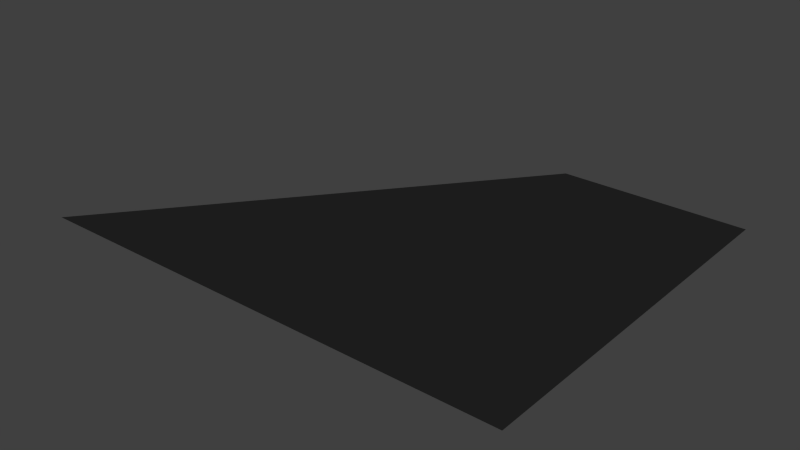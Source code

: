 # Source: Transform_SlantRight.blend  (saved by Blender 2.70.0; exported with 4.5.12 LTS)
import bpy
from mathutils import Matrix  # noqa: F401  (used for matrix-valued properties, if any)

bpy.ops.wm.read_factory_settings(use_empty=True)
scene = bpy.context.scene
scene.name = 'Scene'

# ---- collections
col_collection_1 = bpy.data.collections.new('Collection 1'); scene.collection.children.link(col_collection_1)

# ---- materials (node trees are filled in below, after node groups)
mat_black = bpy.data.materials.new('Black')
mat_black.alpha_threshold = 0.0
mat_black.use_transparent_shadow = False
mat_black.diffuse_color = (0.01739, 0.01739, 0.01739, 1.0)
mat_black.roughness = 0.5
mat_black.line_color = (0.0, 0.0, 0.0, 1.0)
mat_eyes = bpy.data.materials.new('Eyes')
mat_eyes.alpha_threshold = 0.0
mat_eyes.use_transparent_shadow = False
mat_eyes.diffuse_color = (0.8, 0.5058, 0.0, 1.0)
mat_eyes.roughness = 0.5
mat_eyes.line_color = (0.0, 0.0, 0.0, 1.0)

# ---- material node trees

# ---- world
world_world = bpy.data.worlds.new('World'); scene.world = world_world
world_world.color = (0.05088, 0.05088, 0.05088)
world_world.use_sun_shadow = False
world_world.sun_shadow_jitter_overblur = 0.0
world_world.cycles.sampling_method = 'MANUAL'
world_world.cycles.sample_map_resolution = 256

# ---- meshes
me_cube = bpy.data.meshes.new('Cube')
me_cube.from_pydata([(-0.8, 1.0, 0.0), (-0.3, -1.192e-07, 0.0), (0.5, 2.0, 0.0), (1.0, 1.0, 0.0), (1.0, 2.0, 0.0), (1.0, -5.96e-07, 0.0), (-1.6, 3.576e-07, 0.0), (2.98e-07, 2.0, 0.0), (0.1, 1.0, 0.0), (-0.35, 1.0, 0.0), (0.55, 1.0, 0.0), (0.3, 1.5, 0.0), (-0.1, 0.5, 0.0), (-1.2, 0.5, 0.0), (0.35, -3.576e-07, 0.0), (0.75, 2.0, 0.0), (1.0, 1.5, 0.0), (1.0, 0.5, 0.0), (0.25, 2.0, 0.0), (-0.95, 1.192e-07, 0.0), (-0.4, 1.5, 0.0), (-0.65, 0.5, 0.0), (-0.05, 1.5, 0.0), (0.65, 1.5, 0.0), (0.45, 0.5, 0.0), (-0.125, 1.0, 0.0), (0.775, 1.0, 0.0), (0.4, 1.75, 0.0), (-0.2, 0.25, 0.0), (-1.4, 0.25, 0.0), (0.675, -4.768e-07, 0.0), (0.875, 2.0, 0.0), (1.0, 1.75, 0.0), (1.0, 0.25, 0.0), (0.125, 2.0, 0.0), (-1.275, 2.384e-07, 0.0), (-0.2, 1.75, 0.0), (-0.575, 1.0, 0.0), (0.325, 1.0, 0.0), (0.2, 1.25, 0.0), (-2.459e-07, 0.75, 0.0), (-1.0, 0.75, 0.0), (0.025, -2.384e-07, 0.0), (0.625, 2.0, 0.0), (1.0, 1.25, 0.0), (1.0, 0.75, 0.0), (0.375, 2.0, 0.0), (-0.625, 0.0, 0.0), (-0.6, 1.25, 0.0), (-0.8, 0.25, 0.0), (-0.5, 0.75, 0.0), (-0.375, 0.5, 0.0), (-0.925, 0.5, 0.0), (-0.2, 1.25, 0.0), (0.1, 1.75, 0.0), (0.125, 1.5, 0.0), (-0.225, 1.5, 0.0), (0.6, 1.25, 0.0), (0.7, 1.75, 0.0), (0.825, 1.5, 0.0), (0.475, 1.5, 0.0), (0.4, 0.25, 0.0), (0.5, 0.75, 0.0), (0.725, 0.5, 0.0), (0.175, 0.5, 0.0), (-0.25, 0.75, 0.0), (-1.1, 0.25, 0.0), (-0.5, 0.25, 0.0), (-0.4, 1.25, 0.0), (0.4, 1.25, 0.0), (0.1, 0.25, 0.0), (-0.75, 0.75, 0.0), (0.0, 1.25, 0.0), (0.25, 1.75, 0.0), (-0.05, 1.75, 0.0), (0.8, 1.25, 0.0), (0.85, 1.75, 0.0), (0.55, 1.75, 0.0), (0.7, 0.25, 0.0), (0.75, 0.75, 0.0), (0.25, 0.75, 0.0), (-0.0125, 1.0, 0.0), (0.8875, 1.0, 0.0), (0.45, 1.875, 0.0), (-0.25, 0.125, 0.0), (-1.5, 0.125, 0.0), (0.8375, -4.768e-07, 0.0), (0.9375, 2.0, 0.0), (1.0, 1.875, 0.0), (1.0, 0.125, 0.0), (0.0625, 2.0, 0.0), (-1.438, 2.98e-07, 0.0), (-0.1, 1.875, 0.0), (-0.6875, 1.0, 0.0), (0.2125, 1.0, 0.0), (0.15, 1.125, 0.0), (0.05, 0.875, 0.0), (-0.9, 0.875, 0.0), (-0.1375, -2.384e-07, 0.0), (0.5625, 2.0, 0.0), (1.0, 1.125, 0.0), (1.0, 0.875, 0.0), (0.4375, 2.0, 0.0), (-0.4625, 0.0, 0.0), (-0.7, 1.125, 0.0), (-0.875, 0.125, 0.0), (-0.425, 0.875, 0.0), (-0.2375, 0.5, 0.0), (-0.7875, 0.5, 0.0), (-0.275, 1.125, 0.0), (0.175, 1.875, 0.0), (0.2125, 1.5, 0.0), (-0.1375, 1.5, 0.0), (0.575, 1.125, 0.0), (0.725, 1.875, 0.0), (0.9125, 1.5, 0.0), (0.5625, 1.5, 0.0), (0.375, 0.125, 0.0), (0.525, 0.875, 0.0), (0.8625, 0.5, 0.0), (0.3125, 0.5, 0.0), (-0.2375, 1.0, 0.0), (0.6625, 1.0, 0.0), (0.35, 1.625, 0.0), (-0.15, 0.375, 0.0), (-1.3, 0.375, 0.0), (0.5125, -4.768e-07, 0.0), (0.8125, 2.0, 0.0), (1.0, 1.625, 0.0), (1.0, 0.375, 0.0), (0.1875, 2.0, 0.0), (-1.113, 1.788e-07, 0.0), (-0.3, 1.625, 0.0), (-0.4625, 1.0, 0.0), (0.4375, 1.0, 0.0), (0.25, 1.375, 0.0), (-0.05, 0.625, 0.0), (-1.1, 0.625, 0.0), (0.1875, -2.384e-07, 0.0), (0.6875, 2.0, 0.0), (1.0, 1.375, 0.0), (1.0, 0.625, 0.0), (0.3125, 2.0, 0.0), (-0.7875, 5.96e-08, 0.0), (-0.5, 1.375, 0.0), (-0.725, 0.375, 0.0), (-0.575, 0.625, 0.0), (-0.5125, 0.5, 0.0), (-1.063, 0.5, 0.0), (-0.125, 1.375, 0.0), (0.025, 1.625, 0.0), (0.0375, 1.5, 0.0), (-0.3125, 1.5, 0.0), (0.625, 1.375, 0.0), (0.675, 1.625, 0.0), (0.7375, 1.5, 0.0), (0.3875, 1.5, 0.0), (0.425, 0.375, 0.0), (0.475, 0.625, 0.0), (0.5875, 0.5, 0.0), (0.0375, 0.5, 0.0), (-0.3125, 0.625, 0.0), (-0.1875, 0.875, 0.0), (-0.125, 0.75, 0.0), (-0.375, 0.75, 0.0), (-1.188, 0.125, 0.0), (-1.013, 0.375, 0.0), (-0.95, 0.25, 0.0), (-1.25, 0.25, 0.0), (-0.5625, 0.125, 0.0), (-0.4375, 0.375, 0.0), (-0.35, 0.25, 0.0), (-0.65, 0.25, 0.0), (-0.4875, 1.125, 0.0), (-0.3125, 1.375, 0.0), (-0.3, 1.25, 0.0), (-0.5, 1.25, 0.0), (0.3625, 1.125, 0.0), (0.4375, 1.375, 0.0), (0.5, 1.25, 0.0), (0.3, 1.25, 0.0), (0.0625, 0.125, 0.0), (0.1375, 0.375, 0.0), (0.25, 0.25, 0.0), (-0.05, 0.25, 0.0), (-0.8375, 0.625, 0.0), (-0.6625, 0.875, 0.0), (-0.625, 0.75, 0.0), (-0.875, 0.75, 0.0), (-0.0625, 1.125, 0.0), (0.0625, 1.375, 0.0), (0.1, 1.25, 0.0), (-0.1, 1.25, 0.0), (0.1875, 1.625, 0.0), (0.3125, 1.875, 0.0), (0.325, 1.75, 0.0), (0.175, 1.75, 0.0), (-0.1375, 1.625, 0.0), (0.0375, 1.875, 0.0), (0.025, 1.75, 0.0), (-0.125, 1.75, 0.0), (0.7875, 1.125, 0.0), (0.8125, 1.375, 0.0), (0.9, 1.25, 0.0), (0.7, 1.25, 0.0), (0.8375, 1.625, 0.0), (0.8625, 1.875, 0.0), (0.925, 1.75, 0.0), (0.775, 1.75, 0.0), (0.5125, 1.625, 0.0), (0.5875, 1.875, 0.0), (0.625, 1.75, 0.0), (0.475, 1.75, 0.0), (0.6875, 0.125, 0.0), (0.7125, 0.375, 0.0), (0.85, 0.25, 0.0), (0.55, 0.25, 0.0), (0.7375, 0.625, 0.0), (0.7625, 0.875, 0.0), (0.875, 0.75, 0.0), (0.625, 0.75, 0.0), (0.2125, 0.625, 0.0), (0.2875, 0.875, 0.0), (0.375, 0.75, 0.0), (0.125, 0.75, 0.0), (-0.4438, 0.625, 0.0), (-1.344, 0.125, 0.0), (-0.7188, 0.125, 0.0), (-0.5938, 1.125, 0.0), (0.2562, 1.125, 0.0), (-0.09375, 0.125, 0.0), (-0.9688, 0.625, 0.0), (-0.1688, 1.125, 0.0), (0.1063, 1.625, 0.0), (-0.2187, 1.625, 0.0), (0.6812, 1.125, 0.0), (0.7563, 1.625, 0.0), (0.4313, 1.625, 0.0), (0.5312, 0.125, 0.0), (0.6062, 0.625, 0.0), (0.08125, 0.625, 0.0), (-0.1813, 0.625, 0.0), (-0.06875, 0.875, 0.0), (-0.3063, 0.875, 0.0), (-1.031, 0.125, 0.0), (-0.8688, 0.375, 0.0), (-1.156, 0.375, 0.0), (-0.4063, 0.125, 0.0), (-0.2938, 0.375, 0.0), (-0.5813, 0.375, 0.0), (-0.3813, 1.125, 0.0), (-0.2188, 1.375, 0.0), (-0.4062, 1.375, 0.0), (0.4687, 1.125, 0.0), (0.5313, 1.375, 0.0), (0.3438, 1.375, 0.0), (0.2187, 0.125, 0.0), (0.2812, 0.375, 0.0), (-0.00625, 0.375, 0.0), (-0.7063, 0.625, 0.0), (-0.5438, 0.875, 0.0), (-0.7813, 0.875, 0.0), (0.04375, 1.125, 0.0), (0.1562, 1.375, 0.0), (-0.03125, 1.375, 0.0), (0.2688, 1.625, 0.0), (0.3813, 1.875, 0.0), (0.2438, 1.875, 0.0), (-0.05625, 1.625, 0.0), (0.1063, 1.875, 0.0), (-0.03125, 1.875, 0.0), (0.8937, 1.125, 0.0), (0.9063, 1.375, 0.0), (0.7188, 1.375, 0.0), (0.9188, 1.625, 0.0), (0.9313, 1.875, 0.0), (0.7938, 1.875, 0.0), (0.5938, 1.625, 0.0), (0.6563, 1.875, 0.0), (0.5188, 1.875, 0.0), (0.8437, 0.125, 0.0), (0.8562, 0.375, 0.0), (0.5687, 0.375, 0.0), (0.8687, 0.625, 0.0), (0.8812, 0.875, 0.0), (0.6437, 0.875, 0.0), (0.3437, 0.625, 0.0), (0.4062, 0.875, 0.0), (0.1687, 0.875, 0.0), (-0.03532, 1.158, -0.01847), (0.09847, 1.158, -0.01847), (-0.03532, 1.606, -0.01847), (0.09847, 1.606, -0.01847), (0.6515, 1.158, -0.01847), (0.7853, 1.158, -0.01847), (0.6515, 1.606, -0.01847), (0.7853, 1.606, -0.01847)], [], [(225, 147, 21, 146), (226, 91, 6, 85), (227, 143, 19, 105), (228, 93, 0, 104), (229, 94, 8, 95), (230, 98, 1, 84), (231, 148, 13, 137), (232, 121, 9, 109), (233, 151, 22, 150), (234, 152, 20, 132), (235, 122, 10, 113), (236, 155, 23, 154), (237, 156, 11, 123), (238, 126, 14, 117), (239, 159, 24, 158), (240, 160, 12, 136), (241, 107, 51, 161), (242, 163, 65, 162), (243, 164, 50, 106), (244, 131, 35, 165), (245, 167, 66, 166), (246, 168, 29, 125), (247, 103, 47, 169), (248, 171, 67, 170), (249, 172, 49, 145), (250, 133, 37, 173), (251, 175, 68, 174), (252, 176, 48, 144), (253, 134, 38, 177), (254, 179, 69, 178), (255, 180, 39, 135), (256, 138, 42, 181), (257, 183, 70, 182), (258, 184, 28, 124), (259, 108, 52, 185), (260, 187, 71, 186), (261, 188, 41, 97), (262, 81, 25, 189), (263, 191, 72, 190), (264, 192, 53, 149), (265, 111, 55, 193), (266, 195, 73, 194), (267, 196, 54, 110), (268, 112, 56, 197), (269, 199, 74, 198), (270, 200, 36, 92), (271, 82, 26, 201), (272, 203, 75, 202), (273, 204, 57, 153), (274, 115, 59, 205), (275, 207, 76, 206), (276, 208, 58, 114), (277, 116, 60, 209), (278, 211, 77, 210), (279, 212, 27, 83), (280, 86, 30, 213), (281, 215, 78, 214), (282, 216, 61, 157), (283, 119, 63, 217), (284, 219, 79, 218), (285, 220, 62, 118), (286, 120, 64, 221), (287, 223, 80, 222), (288, 224, 40, 96), (161, 51, 147, 225), (65, 161, 225, 164), (164, 225, 146, 50), (165, 35, 91, 226), (66, 165, 226, 168), (168, 226, 85, 29), (169, 47, 143, 227), (67, 169, 227, 172), (172, 227, 105, 49), (173, 37, 93, 228), (68, 173, 228, 176), (176, 228, 104, 48), (177, 38, 94, 229), (69, 177, 229, 180), (180, 229, 95, 39), (181, 42, 98, 230), (70, 181, 230, 184), (184, 230, 84, 28), (185, 52, 148, 231), (71, 185, 231, 188), (188, 231, 137, 41), (189, 25, 121, 232), (72, 189, 232, 192), (192, 232, 109, 53), (193, 55, 151, 233), (73, 193, 233, 196), (196, 233, 150, 54), (197, 56, 152, 234), (74, 197, 234, 200), (200, 234, 132, 36), (201, 26, 122, 235), (75, 201, 235, 204), (204, 235, 113, 57), (205, 59, 155, 236), (76, 205, 236, 208), (208, 236, 154, 58), (209, 60, 156, 237), (77, 209, 237, 212), (212, 237, 123, 27), (213, 30, 126, 238), (78, 213, 238, 216), (216, 238, 117, 61), (217, 63, 159, 239), (79, 217, 239, 220), (220, 239, 158, 62), (221, 64, 160, 240), (80, 221, 240, 224), (224, 240, 136, 40), (136, 12, 107, 241), (40, 136, 241, 163), (163, 241, 161, 65), (96, 40, 163, 242), (8, 96, 242, 81), (81, 242, 162, 25), (162, 65, 164, 243), (25, 162, 243, 121), (121, 243, 106, 9), (105, 19, 131, 244), (49, 105, 244, 167), (167, 244, 165, 66), (145, 49, 167, 245), (21, 145, 245, 108), (108, 245, 166, 52), (166, 66, 168, 246), (52, 166, 246, 148), (148, 246, 125, 13), (84, 1, 103, 247), (28, 84, 247, 171), (171, 247, 169, 67), (124, 28, 171, 248), (12, 124, 248, 107), (107, 248, 170, 51), (170, 67, 172, 249), (51, 170, 249, 147), (147, 249, 145, 21), (109, 9, 133, 250), (53, 109, 250, 175), (175, 250, 173, 68), (149, 53, 175, 251), (22, 149, 251, 112), (112, 251, 174, 56), (174, 68, 176, 252), (56, 174, 252, 152), (152, 252, 144, 20), (113, 10, 134, 253), (57, 113, 253, 179), (179, 253, 177, 69), (153, 57, 179, 254), (23, 153, 254, 116), (116, 254, 178, 60), (178, 69, 180, 255), (60, 178, 255, 156), (156, 255, 135, 11), (117, 14, 138, 256), (61, 117, 256, 183), (183, 256, 181, 70), (157, 61, 183, 257), (24, 157, 257, 120), (120, 257, 182, 64), (182, 70, 184, 258), (64, 182, 258, 160), (160, 258, 124, 12), (146, 21, 108, 259), (50, 146, 259, 187), (187, 259, 185, 71), (106, 50, 187, 260), (9, 106, 260, 133), (133, 260, 186, 37), (186, 71, 188, 261), (37, 186, 261, 93), (93, 261, 97, 0), (95, 8, 81, 262), (39, 95, 262, 191), (191, 262, 189, 72), (135, 39, 191, 263), (11, 135, 263, 111), (111, 263, 190, 55), (190, 72, 192, 264), (55, 190, 264, 151), (151, 264, 149, 22), (123, 11, 111, 265), (27, 123, 265, 195), (195, 265, 193, 73), (83, 27, 195, 266), (2, 83, 266, 102), (102, 266, 194, 46), (194, 73, 196, 267), (46, 194, 267, 142), (142, 267, 110, 18), (150, 22, 112, 268), (54, 150, 268, 199), (199, 268, 197, 74), (110, 54, 199, 269), (18, 110, 269, 130), (130, 269, 198, 34), (198, 74, 200, 270), (34, 198, 270, 90), (270, 92, 7), (100, 3, 82, 271), (44, 100, 271, 203), (203, 271, 201, 75), (140, 44, 203, 272), (16, 140, 272, 115), (115, 272, 202, 59), (202, 75, 204, 273), (59, 202, 273, 155), (155, 273, 153, 23), (128, 16, 115, 274), (32, 128, 274, 207), (207, 274, 205, 76), (88, 32, 207, 275), (4, 88, 275, 87), (87, 275, 206, 31), (206, 76, 208, 276), (31, 206, 276, 127), (127, 276, 114, 15), (154, 23, 116, 277), (58, 154, 277, 211), (211, 277, 209, 77), (114, 58, 211, 278), (15, 114, 278, 139), (139, 278, 210, 43), (210, 77, 212, 279), (43, 210, 279, 99), (99, 279, 83, 2), (5, 86, 280), (33, 89, 280, 215), (215, 280, 213, 78), (129, 33, 215, 281), (17, 129, 281, 119), (119, 281, 214, 63), (214, 78, 216, 282), (63, 214, 282, 159), (159, 282, 157, 24), (141, 17, 119, 283), (45, 141, 283, 219), (219, 283, 217, 79), (101, 45, 219, 284), (3, 101, 284, 82), (82, 284, 218, 26), (218, 79, 220, 285), (26, 218, 285, 122), (122, 285, 118, 10), (158, 24, 120, 286), (62, 158, 286, 223), (223, 286, 221, 80), (118, 62, 223, 287), (10, 118, 287, 134), (134, 287, 222, 38), (222, 80, 224, 288), (38, 222, 288, 94), (94, 288, 96, 8), (289, 291, 292, 290), (293, 295, 296, 294), (89, 5, 280), (90, 270, 7)])
me_cube.polygons.foreach_set('material_index', [0, 0, 0, 0, 0, 0, 0, 0, 0, 0, 0, 0, 0, 0, 0, 0, 0, 0, 0, 0, 0, 0, 0, 0, 0, 0, 0, 0, 0, 0, 0, 0, 0, 0, 0, 0, 0, 0, 0, 0, 0, 0, 0, 0, 0, 0, 0, 0, 0, 0, 0, 0, 0, 0, 0, 0, 0, 0, 0, 0, 0, 0, 0, 0, 0, 0, 0, 0, 0, 0, 0, 0, 0, 0, 0, 0, 0, 0, 0, 0, 0, 0, 0, 0, 0, 0, 0, 0, 0, 0, 0, 0, 0, 0, 0, 0, 0, 0, 0, 0, 0, 0, 0, 0, 0, 0, 0, 0, 0, 0, 0, 0, 0, 0, 0, 0, 0, 0, 0, 0, 0, 0, 0, 0, 0, 0, 0, 0, 0, 0, 0, 0, 0, 0, 0, 0, 0, 0, 0, 0, 0, 0, 0, 0, 0, 0, 0, 0, 0, 0, 0, 0, 0, 0, 0, 0, 0, 0, 0, 0, 0, 0, 0, 0, 0, 0, 0, 0, 0, 0, 0, 0, 0, 0, 0, 0, 0, 0, 0, 0, 0, 0, 0, 0, 0, 0, 0, 0, 0, 0, 0, 0, 0, 0, 0, 0, 0, 0, 0, 0, 0, 0, 0, 0, 0, 0, 0, 0, 0, 0, 0, 0, 0, 0, 0, 0, 0, 0, 0, 0, 0, 0, 0, 0, 0, 0, 0, 0, 0, 0, 0, 0, 0, 0, 0, 0, 0, 0, 0, 0, 0, 0, 0, 0, 0, 0, 0, 0, 0, 0, 0, 0, 0, 0, 0, 0, 1, 1, 0, 0])
me_cube.materials.append(mat_black)
me_cube.materials.append(mat_eyes)
me_cube.use_remesh_preserve_volume = False
me_cube.use_remesh_preserve_attributes = False
me_cube.use_mirror_vertex_groups = False
me_cube.update()

# ---- objects
ob_cube = bpy.data.objects.new('Cube', me_cube)

# ---- transforms, parenting, visibility, modifiers, constraints
ob_cube.location = (0.0, 0.0, 0.0)
ob_cube.lock_rotations_4d = False
ob_cube.empty_display_type = 'ARROWS'
ob_cube.lineart.crease_threshold = 0.0

# ---- collection membership
col_collection_1.objects.link(ob_cube)

# ---- scene / render settings (as saved in the file)
scene.frame_start = 1; scene.frame_end = 250; scene.frame_set(1)
scene.render.engine = 'BLENDER_EEVEE_NEXT'
scene.render.resolution_percentage = 50
scene.render.dither_intensity = 0.0
scene.cycles.use_denoising = False
scene.cycles.samples = 10
scene.cycles.sampling_pattern = 'TABULATED_SOBOL'
scene.cycles.light_sampling_threshold = 0.0
scene.cycles.use_adaptive_sampling = False
scene.cycles.use_light_tree = False
scene.cycles.blur_glossy = 0.0
scene.cycles.volume_bounces = 1
scene.cycles.pixel_filter_type = 'GAUSSIAN'
scene.cycles.sample_clamp_indirect = 0.0
scene.view_settings.view_transform = 'Standard'
bpy.context.view_layer.update()

# ---- added for rendering (the .blend has no active camera and no usable light): camera, sun
cam_auto = bpy.data.cameras.new('AutoCamera')
cam_auto.lens = 50.0
cam_auto.sensor_width = 36.0
cam_auto.clip_end = 1000.0
ob_auto_camera = bpy.data.objects.new('AutoCamera', cam_auto)
scene.collection.objects.link(ob_auto_camera)
ob_auto_camera.location = (2.73501, -2.64201, 2.41877)
ob_auto_camera.rotation_euler = (1.09748, -7.21219e-08, 0.694738)
scene.camera = ob_auto_camera
light_auto_sun = bpy.data.lights.new('AutoSun', 'SUN')
light_auto_sun.energy = 3.0
light_auto_sun.angle = 0.0523599
ob_auto_sun = bpy.data.objects.new('AutoSun', light_auto_sun)
scene.collection.objects.link(ob_auto_sun)
ob_auto_sun.rotation_euler = (0.872665, 0.174533, 0.523599)
bpy.context.view_layer.update()
